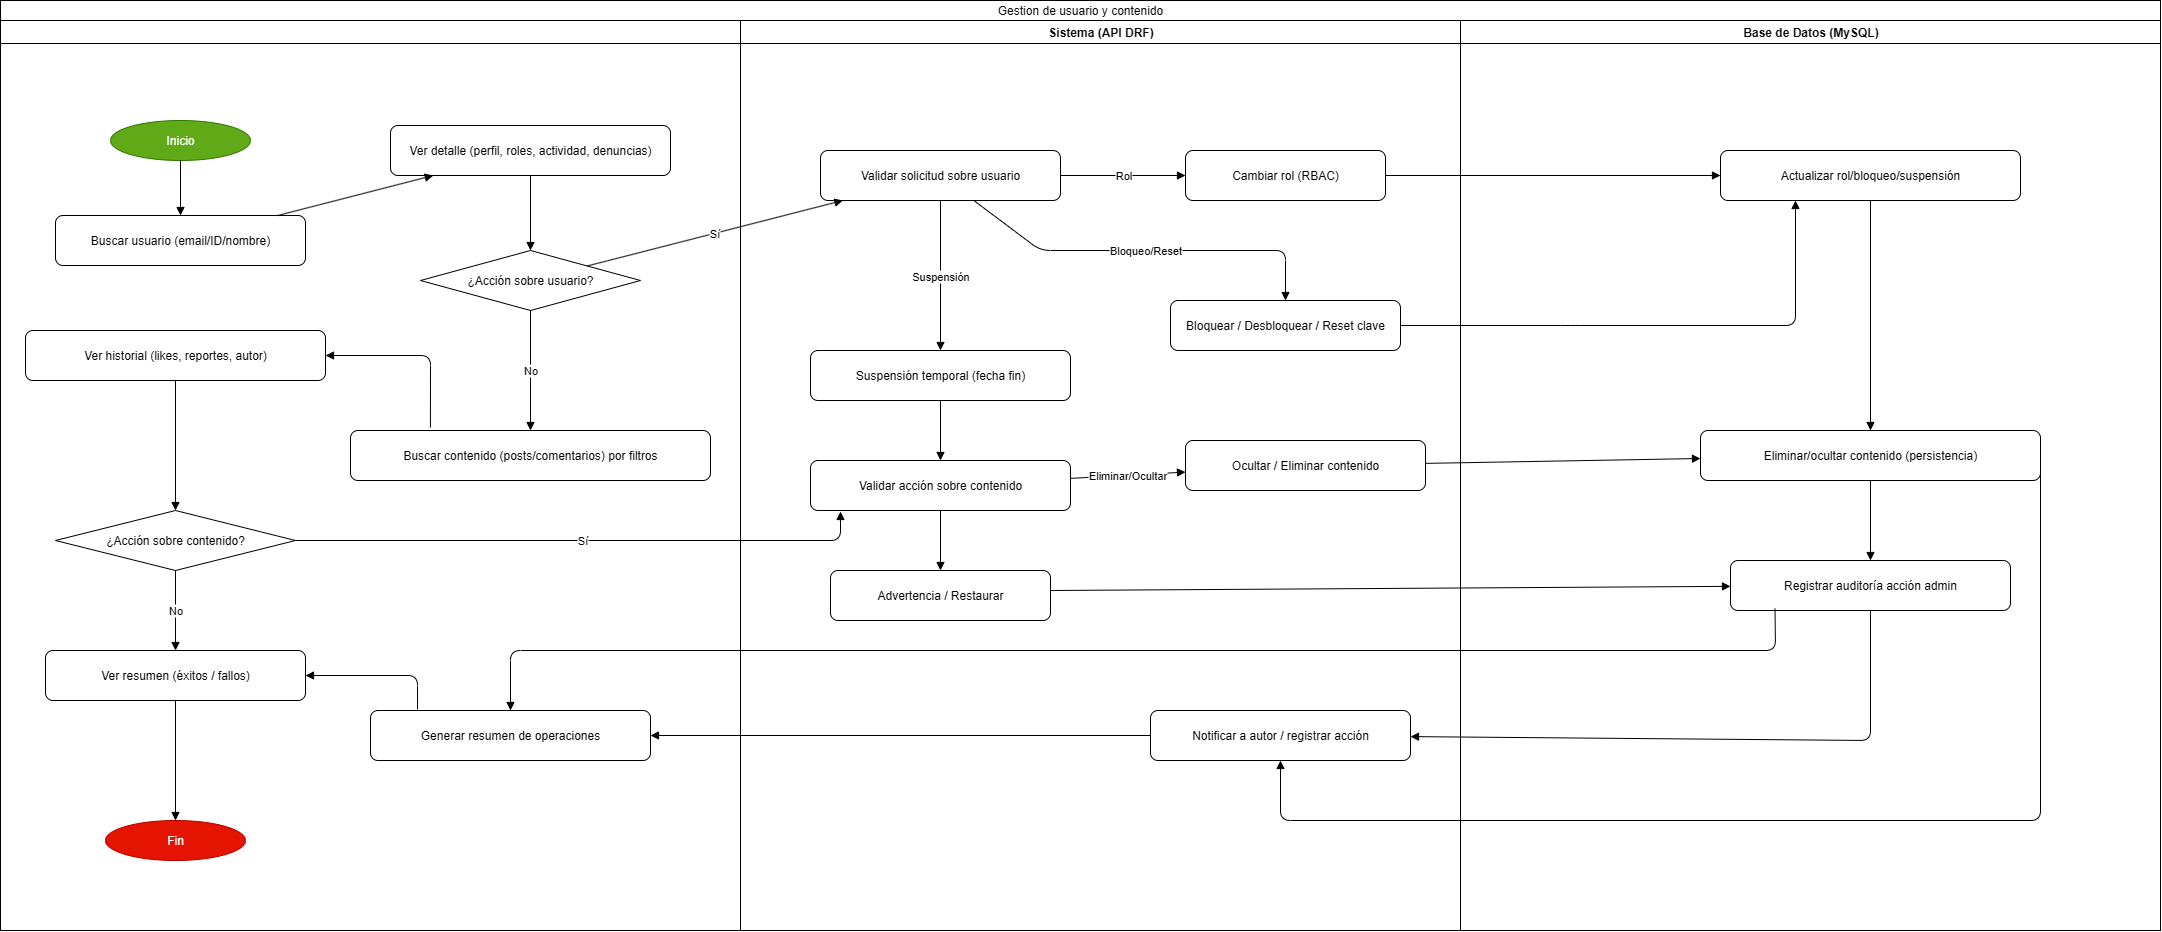

The diagram above was exported from draw.io. Its source (the exported page's mxGraphModel, read from the mxfile embedded in the PNG):
<mxGraphModel dx="1977" dy="2159" grid="1" gridSize="10" guides="1" tooltips="1" connect="1" arrows="1" fold="1" page="1" pageScale="1" pageWidth="1920" pageHeight="1080" math="0" shadow="0">
  <root>
    <mxCell id="0" />
    <mxCell id="1" parent="0" />
    <mxCell id="L1" value="Admin (Panel Web / PyQt6)" style="swimlane;horizontal=1;html=1;" parent="1" vertex="1">
      <mxGeometry x="10" y="10" width="2160" height="910" as="geometry" />
    </mxCell>
    <mxCell id="YXD5eo8eeyriGye3DuJv-14" value="Gestion de usuario y contenido" style="rounded=0;whiteSpace=wrap;html=1;" vertex="1" parent="L1">
      <mxGeometry y="-20" width="2160" height="20" as="geometry" />
    </mxCell>
    <mxCell id="L2" value="Sistema (API DRF)" style="swimlane;horizontal=1;html=1;" parent="1" vertex="1">
      <mxGeometry x="750" y="10" width="720" height="910" as="geometry" />
    </mxCell>
    <mxCell id="L3" value="Base de Datos (MySQL)" style="swimlane;horizontal=1;html=1;" parent="1" vertex="1">
      <mxGeometry x="1470" y="10" width="700" height="910" as="geometry" />
    </mxCell>
    <mxCell id="A_Start" value="Inicio" style="ellipse;whiteSpace=wrap;html=1;fillColor=#60a917;fontColor=#ffffff;strokeColor=#2D7600;" parent="1" vertex="1">
      <mxGeometry x="120" y="110" width="140" height="40" as="geometry" />
    </mxCell>
    <mxCell id="A_BuscarUsuario" value="Buscar usuario (email/ID/nombre)" style="rounded=1;whiteSpace=wrap;html=1;" parent="1" vertex="1">
      <mxGeometry x="65" y="205" width="250" height="50" as="geometry" />
    </mxCell>
    <mxCell id="A_VerDetalle" value="Ver detalle (perfil, roles, actividad, denuncias)" style="rounded=1;whiteSpace=wrap;html=1;" parent="1" vertex="1">
      <mxGeometry x="400" y="115" width="280" height="50" as="geometry" />
    </mxCell>
    <mxCell id="A_AccionUsuario" value="¿Acción sobre usuario?" style="rhombus;whiteSpace=wrap;html=1;" parent="1" vertex="1">
      <mxGeometry x="430" y="240" width="220" height="60" as="geometry" />
    </mxCell>
    <mxCell id="A_BuscarContenido" value="Buscar contenido (posts/comentarios) por filtros" style="rounded=1;whiteSpace=wrap;html=1;" parent="1" vertex="1">
      <mxGeometry x="360" y="420" width="360" height="50" as="geometry" />
    </mxCell>
    <mxCell id="A_VerHist" value="Ver historial (likes, reportes, autor)" style="rounded=1;whiteSpace=wrap;html=1;" parent="1" vertex="1">
      <mxGeometry x="35" y="320" width="300" height="50" as="geometry" />
    </mxCell>
    <mxCell id="A_AccionContenido" value="¿Acción sobre contenido?" style="rhombus;whiteSpace=wrap;html=1;" parent="1" vertex="1">
      <mxGeometry x="65" y="500" width="240" height="60" as="geometry" />
    </mxCell>
    <mxCell id="A_Resumen" value="Ver resumen (éxitos / fallos)" style="rounded=1;whiteSpace=wrap;html=1;" parent="1" vertex="1">
      <mxGeometry x="55" y="640" width="260" height="50" as="geometry" />
    </mxCell>
    <mxCell id="A_End" value="Fin" style="ellipse;whiteSpace=wrap;html=1;fillColor=#e51400;fontColor=#ffffff;strokeColor=#B20000;" parent="1" vertex="1">
      <mxGeometry x="115" y="810" width="140" height="40" as="geometry" />
    </mxCell>
    <mxCell id="S_ValidarAccionUsuario" value="Validar solicitud sobre usuario" style="rounded=1;whiteSpace=wrap;html=1;" parent="1" vertex="1">
      <mxGeometry x="830" y="140" width="240" height="50" as="geometry" />
    </mxCell>
    <mxCell id="S_CambiarRol" value="Cambiar rol (RBAC)" style="rounded=1;whiteSpace=wrap;html=1;" parent="1" vertex="1">
      <mxGeometry x="1195" y="140" width="200" height="50" as="geometry" />
    </mxCell>
    <mxCell id="S_Bloquear" value="Bloquear / Desbloquear / Reset clave" style="rounded=1;whiteSpace=wrap;html=1;" parent="1" vertex="1">
      <mxGeometry x="1180" y="290" width="230" height="50" as="geometry" />
    </mxCell>
    <mxCell id="S_Suspender" value="Suspensión temporal (fecha fin)" style="rounded=1;whiteSpace=wrap;html=1;" parent="1" vertex="1">
      <mxGeometry x="820" y="340" width="260" height="50" as="geometry" />
    </mxCell>
    <mxCell id="S_EliminarOcultar" value="Ocultar / Eliminar contenido" style="rounded=1;whiteSpace=wrap;html=1;" parent="1" vertex="1">
      <mxGeometry x="1195" y="430" width="240" height="50" as="geometry" />
    </mxCell>
    <mxCell id="S_Notificar" value="Notificar a autor / registrar acción" style="rounded=1;whiteSpace=wrap;html=1;" parent="1" vertex="1">
      <mxGeometry x="1160" y="700" width="260" height="50" as="geometry" />
    </mxCell>
    <mxCell id="S_Resumen" value="Generar resumen de operaciones" style="rounded=1;whiteSpace=wrap;html=1;" parent="1" vertex="1">
      <mxGeometry x="380" y="700" width="280" height="50" as="geometry" />
    </mxCell>
    <mxCell id="D_UpdateRol" value="Actualizar rol/bloqueo/suspensión" style="rounded=1;whiteSpace=wrap;html=1;" parent="1" vertex="1">
      <mxGeometry x="1730" y="140" width="300" height="50" as="geometry" />
    </mxCell>
    <mxCell id="D_LogAdmin" value="Registrar auditoría acción admin" style="rounded=1;whiteSpace=wrap;html=1;rotation=0;" parent="1" vertex="1">
      <mxGeometry x="1740" y="550" width="280" height="50" as="geometry" />
    </mxCell>
    <mxCell id="E_A1" style="endArrow=block;html=1;" parent="1" source="A_Start" target="A_BuscarUsuario" edge="1">
      <mxGeometry relative="1" as="geometry" />
    </mxCell>
    <mxCell id="E_A2" style="endArrow=block;html=1;" parent="1" source="A_BuscarUsuario" target="A_VerDetalle" edge="1">
      <mxGeometry relative="1" as="geometry" />
    </mxCell>
    <mxCell id="E_A3" style="endArrow=block;html=1;" parent="1" source="A_VerDetalle" target="A_AccionUsuario" edge="1">
      <mxGeometry relative="1" as="geometry" />
    </mxCell>
    <mxCell id="E_AU1" value="Sí" style="endArrow=block;html=1;" parent="1" source="A_AccionUsuario" target="S_ValidarAccionUsuario" edge="1">
      <mxGeometry relative="1" as="geometry" />
    </mxCell>
    <mxCell id="E_AU2" value="No" style="endArrow=block;html=1;entryX=0.5;entryY=0;entryDx=0;entryDy=0;" parent="1" source="A_AccionUsuario" target="A_BuscarContenido" edge="1">
      <mxGeometry relative="1" as="geometry" />
    </mxCell>
    <mxCell id="E_SU1" value="Rol" style="endArrow=block;html=1;" parent="1" source="S_ValidarAccionUsuario" target="S_CambiarRol" edge="1">
      <mxGeometry relative="1" as="geometry" />
    </mxCell>
    <mxCell id="E_SU2" value="Bloqueo/Reset" style="endArrow=block;html=1;" parent="1" source="S_ValidarAccionUsuario" target="S_Bloquear" edge="1">
      <mxGeometry relative="1" as="geometry">
        <Array as="points">
          <mxPoint x="1050" y="240" />
          <mxPoint x="1295" y="240" />
        </Array>
      </mxGeometry>
    </mxCell>
    <mxCell id="E_SU3" value="Suspensión" style="endArrow=block;html=1;" parent="1" source="S_ValidarAccionUsuario" target="S_Suspender" edge="1">
      <mxGeometry relative="1" as="geometry" />
    </mxCell>
    <mxCell id="E_DB1" style="endArrow=block;html=1;" parent="1" source="S_CambiarRol" target="D_UpdateRol" edge="1">
      <mxGeometry relative="1" as="geometry" />
    </mxCell>
    <mxCell id="E_DB2" style="endArrow=block;html=1;entryX=0.25;entryY=1;entryDx=0;entryDy=0;" parent="1" source="S_Bloquear" target="D_UpdateRol" edge="1">
      <mxGeometry relative="1" as="geometry">
        <Array as="points">
          <mxPoint x="1580" y="315" />
          <mxPoint x="1805" y="315" />
        </Array>
      </mxGeometry>
    </mxCell>
    <mxCell id="E_DB4" style="endArrow=block;html=1;" parent="1" source="D_EliminarContenido" target="D_LogAdmin" edge="1">
      <mxGeometry relative="1" as="geometry" />
    </mxCell>
    <mxCell id="E_SRES1" style="endArrow=block;html=1;entryX=0.5;entryY=0;entryDx=0;entryDy=0;exitX=0.159;exitY=0.963;exitDx=0;exitDy=0;exitPerimeter=0;" parent="1" source="D_LogAdmin" target="S_Resumen" edge="1">
      <mxGeometry relative="1" as="geometry">
        <Array as="points">
          <mxPoint x="1785" y="640" />
          <mxPoint x="520" y="640" />
        </Array>
      </mxGeometry>
    </mxCell>
    <mxCell id="E_C1" style="endArrow=block;html=1;entryX=1;entryY=0.5;entryDx=0;entryDy=0;exitX=0.222;exitY=-0.06;exitDx=0;exitDy=0;exitPerimeter=0;" parent="1" source="A_BuscarContenido" target="A_VerHist" edge="1">
      <mxGeometry relative="1" as="geometry">
        <Array as="points">
          <mxPoint x="440" y="345" />
        </Array>
      </mxGeometry>
    </mxCell>
    <mxCell id="E_C2" style="endArrow=block;html=1;" parent="1" source="A_VerHist" target="A_AccionContenido" edge="1">
      <mxGeometry relative="1" as="geometry" />
    </mxCell>
    <mxCell id="E_C3" value="Sí" style="endArrow=block;html=1;exitX=1;exitY=0.5;exitDx=0;exitDy=0;" parent="1" source="A_AccionContenido" edge="1">
      <mxGeometry relative="1" as="geometry">
        <mxPoint x="300" y="510" as="sourcePoint" />
        <mxPoint x="850" y="501" as="targetPoint" />
        <Array as="points">
          <mxPoint x="850" y="530" />
        </Array>
      </mxGeometry>
    </mxCell>
    <mxCell id="E_C3b" value="No" style="endArrow=block;html=1;" parent="1" source="A_AccionContenido" target="A_Resumen" edge="1">
      <mxGeometry relative="1" as="geometry" />
    </mxCell>
    <mxCell id="E_SC1" value="Eliminar/Ocultar" style="endArrow=block;html=1;" parent="1" source="S_ValidarContenido" target="S_EliminarOcultar" edge="1">
      <mxGeometry relative="1" as="geometry" />
    </mxCell>
    <mxCell id="E_DB5" style="endArrow=block;html=1;" parent="1" source="S_EliminarOcultar" target="D_EliminarContenido" edge="1">
      <mxGeometry relative="1" as="geometry" />
    </mxCell>
    <mxCell id="E_DB6" style="endArrow=block;html=1;" parent="1" target="D_LogAdmin" edge="1">
      <mxGeometry relative="1" as="geometry">
        <mxPoint x="1060" y="580" as="sourcePoint" />
      </mxGeometry>
    </mxCell>
    <mxCell id="E_SN1" style="endArrow=block;html=1;exitX=1;exitY=0.5;exitDx=0;exitDy=0;" parent="1" source="D_EliminarContenido" target="S_Notificar" edge="1">
      <mxGeometry relative="1" as="geometry">
        <Array as="points">
          <mxPoint x="2050" y="810" />
          <mxPoint x="1290" y="810" />
        </Array>
      </mxGeometry>
    </mxCell>
    <mxCell id="E_SN2" style="endArrow=block;html=1;" parent="1" source="D_LogAdmin" target="S_Notificar" edge="1">
      <mxGeometry relative="1" as="geometry">
        <Array as="points">
          <mxPoint x="1880" y="730" />
        </Array>
      </mxGeometry>
    </mxCell>
    <mxCell id="E_SRES2" style="endArrow=block;html=1;" parent="1" source="S_Notificar" target="S_Resumen" edge="1">
      <mxGeometry relative="1" as="geometry" />
    </mxCell>
    <mxCell id="E_ARES" style="endArrow=block;html=1;exitX=0.168;exitY=-0.02;exitDx=0;exitDy=0;exitPerimeter=0;" parent="1" source="S_Resumen" target="A_Resumen" edge="1">
      <mxGeometry relative="1" as="geometry">
        <mxPoint x="420" y="665" as="sourcePoint" />
        <Array as="points">
          <mxPoint x="427" y="665" />
        </Array>
      </mxGeometry>
    </mxCell>
    <mxCell id="E_AEND" style="endArrow=block;html=1;" parent="1" source="A_Resumen" target="A_End" edge="1">
      <mxGeometry relative="1" as="geometry" />
    </mxCell>
    <mxCell id="YXD5eo8eeyriGye3DuJv-1" value="" style="endArrow=block;html=1;" edge="1" parent="1" source="S_Suspender" target="S_ValidarContenido">
      <mxGeometry relative="1" as="geometry">
        <mxPoint x="975" y="370" as="sourcePoint" />
        <mxPoint x="1345" y="740" as="targetPoint" />
      </mxGeometry>
    </mxCell>
    <mxCell id="S_ValidarContenido" value="Validar acción sobre contenido" style="rounded=1;whiteSpace=wrap;html=1;" parent="1" vertex="1">
      <mxGeometry x="820" y="450" width="260" height="50" as="geometry" />
    </mxCell>
    <mxCell id="YXD5eo8eeyriGye3DuJv-2" value="" style="endArrow=block;html=1;" edge="1" parent="1" source="S_ValidarContenido" target="S_Advertir">
      <mxGeometry relative="1" as="geometry">
        <mxPoint x="1027" y="450" as="sourcePoint" />
        <mxPoint x="1343" y="740" as="targetPoint" />
      </mxGeometry>
    </mxCell>
    <mxCell id="S_Advertir" value="Advertencia / Restaurar" style="rounded=1;whiteSpace=wrap;html=1;" parent="1" vertex="1">
      <mxGeometry x="840" y="560" width="220" height="50" as="geometry" />
    </mxCell>
    <mxCell id="YXD5eo8eeyriGye3DuJv-5" value="" style="endArrow=block;html=1;" edge="1" parent="1" source="D_UpdateRol" target="D_EliminarContenido">
      <mxGeometry relative="1" as="geometry">
        <mxPoint x="1870" y="320" as="sourcePoint" />
        <mxPoint x="1870" y="465" as="targetPoint" />
      </mxGeometry>
    </mxCell>
    <mxCell id="D_EliminarContenido" value="Eliminar/ocultar contenido (persistencia)" style="rounded=1;whiteSpace=wrap;html=1;" parent="1" vertex="1">
      <mxGeometry x="1710" y="420" width="340" height="50" as="geometry" />
    </mxCell>
    <mxCell id="YXD5eo8eeyriGye3DuJv-8" value="" style="endArrow=none;html=1;rounded=0;exitX=0;exitY=1;exitDx=0;exitDy=0;" edge="1" parent="1" source="L1">
      <mxGeometry width="50" height="50" relative="1" as="geometry">
        <mxPoint x="840" y="420" as="sourcePoint" />
        <mxPoint x="10" y="920" as="targetPoint" />
      </mxGeometry>
    </mxCell>
    <mxCell id="YXD5eo8eeyriGye3DuJv-9" value="" style="endArrow=none;html=1;rounded=0;" edge="1" parent="1">
      <mxGeometry width="50" height="50" relative="1" as="geometry">
        <mxPoint x="750" y="80" as="sourcePoint" />
        <mxPoint x="750" y="920" as="targetPoint" />
      </mxGeometry>
    </mxCell>
    <mxCell id="YXD5eo8eeyriGye3DuJv-10" value="" style="endArrow=none;html=1;rounded=0;exitX=0;exitY=1;exitDx=0;exitDy=0;" edge="1" parent="1" source="L3">
      <mxGeometry width="50" height="50" relative="1" as="geometry">
        <mxPoint x="1470" y="110" as="sourcePoint" />
        <mxPoint x="1470" y="920" as="targetPoint" />
      </mxGeometry>
    </mxCell>
    <mxCell id="YXD5eo8eeyriGye3DuJv-11" value="" style="endArrow=none;html=1;rounded=0;exitX=0;exitY=1;exitDx=0;exitDy=0;" edge="1" parent="1">
      <mxGeometry width="50" height="50" relative="1" as="geometry">
        <mxPoint x="2170" y="90" as="sourcePoint" />
        <mxPoint x="2170" y="920" as="targetPoint" />
      </mxGeometry>
    </mxCell>
    <mxCell id="YXD5eo8eeyriGye3DuJv-12" value="" style="endArrow=none;html=1;rounded=0;" edge="1" parent="1">
      <mxGeometry width="50" height="50" relative="1" as="geometry">
        <mxPoint x="2170" y="920" as="sourcePoint" />
        <mxPoint x="10" y="920" as="targetPoint" />
      </mxGeometry>
    </mxCell>
  </root>
</mxGraphModel>